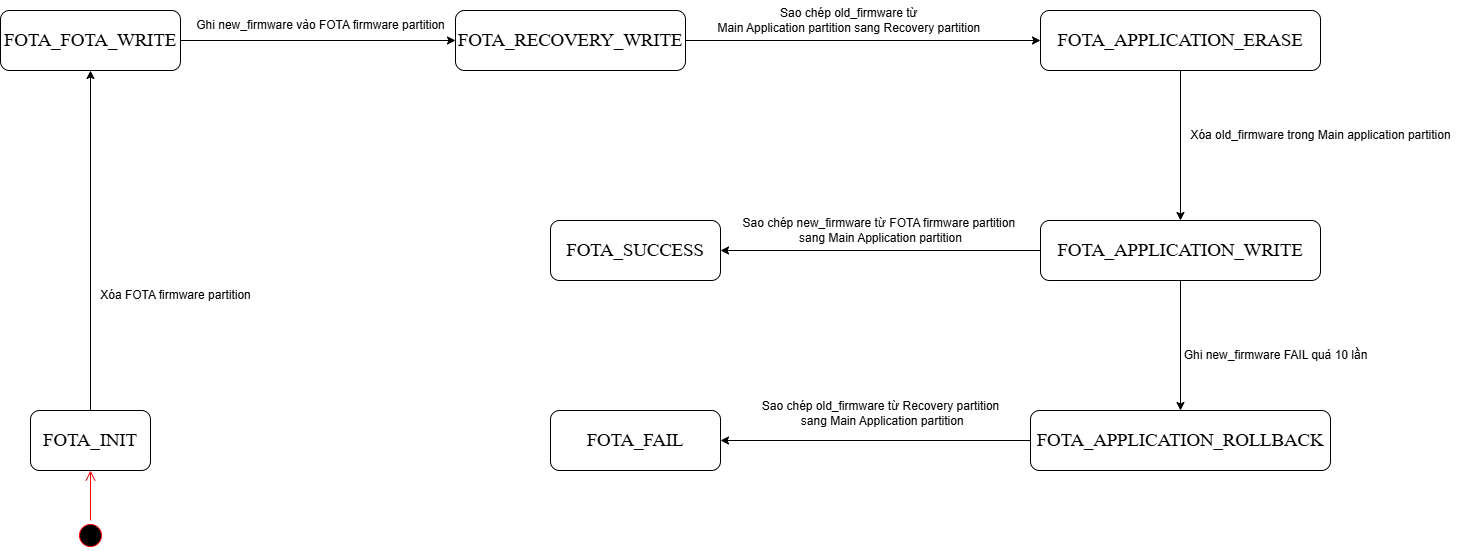

The diagram above was exported from draw.io. Its source (the exported page's mxGraphModel, read from the mxfile embedded in the PNG):
<mxGraphModel dx="2603" dy="894" grid="1" gridSize="10" guides="1" tooltips="1" connect="1" arrows="1" fold="1" page="1" pageScale="1" pageWidth="850" pageHeight="1100" math="0" shadow="0">
  <root>
    <mxCell id="0" />
    <mxCell id="1" parent="0" />
    <mxCell id="9MDiEewg7sn37ntxaWKI-33" style="edgeStyle=orthogonalEdgeStyle;rounded=0;orthogonalLoop=1;jettySize=auto;html=1;exitX=1;exitY=0.5;exitDx=0;exitDy=0;" edge="1" parent="1" source="9MDiEewg7sn37ntxaWKI-27" target="9MDiEewg7sn37ntxaWKI-28">
      <mxGeometry relative="1" as="geometry" />
    </mxCell>
    <mxCell id="9MDiEewg7sn37ntxaWKI-27" value="&lt;p style=&quot;language:en-US;margin-top:0pt;margin-bottom:0pt;margin-left:0in;&lt;br/&gt;text-align:left;direction:ltr;unicode-bidi:embed;mso-line-break-override:none;&lt;br/&gt;word-break:normal;punctuation-wrap:hanging&quot;&gt;&lt;span style=&quot;font-size: 14pt; font-family: Aptos;&quot;&gt;FOTA_FOTA_WRITE&lt;/span&gt;&lt;/p&gt;" style="rounded=1;whiteSpace=wrap;html=1;" vertex="1" parent="1">
      <mxGeometry x="-30" y="460" width="180" height="60" as="geometry" />
    </mxCell>
    <mxCell id="9MDiEewg7sn37ntxaWKI-35" style="edgeStyle=orthogonalEdgeStyle;rounded=0;orthogonalLoop=1;jettySize=auto;html=1;exitX=1;exitY=0.5;exitDx=0;exitDy=0;entryX=0;entryY=0.5;entryDx=0;entryDy=0;" edge="1" parent="1" source="9MDiEewg7sn37ntxaWKI-28" target="9MDiEewg7sn37ntxaWKI-29">
      <mxGeometry relative="1" as="geometry" />
    </mxCell>
    <mxCell id="9MDiEewg7sn37ntxaWKI-28" value="&lt;p style=&quot;language:en-US;margin-top:0pt;margin-bottom:0pt;margin-left:0in;&lt;br/&gt;text-align:left;direction:ltr;unicode-bidi:embed;mso-line-break-override:none;&lt;br/&gt;word-break:normal;punctuation-wrap:hanging&quot;&gt;&lt;span style=&quot;font-size: 14pt; font-family: Aptos;&quot;&gt;FOTA_RECOVERY_WRITE&lt;/span&gt;&lt;/p&gt;" style="rounded=1;whiteSpace=wrap;html=1;" vertex="1" parent="1">
      <mxGeometry x="425" y="460" width="230" height="60" as="geometry" />
    </mxCell>
    <mxCell id="9MDiEewg7sn37ntxaWKI-37" style="edgeStyle=orthogonalEdgeStyle;rounded=0;orthogonalLoop=1;jettySize=auto;html=1;" edge="1" parent="1" source="9MDiEewg7sn37ntxaWKI-29" target="9MDiEewg7sn37ntxaWKI-30">
      <mxGeometry relative="1" as="geometry" />
    </mxCell>
    <mxCell id="9MDiEewg7sn37ntxaWKI-29" value="&lt;p style=&quot;language:en-US;margin-top:0pt;margin-bottom:0pt;margin-left:0in;&lt;br/&gt;text-align:left;direction:ltr;unicode-bidi:embed;mso-line-break-override:none;&lt;br/&gt;word-break:normal;punctuation-wrap:hanging&quot;&gt;&lt;span style=&quot;font-size: 14pt; font-family: Aptos;&quot;&gt;FOTA_APPLICATION_ERASE&lt;/span&gt;&lt;/p&gt;" style="rounded=1;whiteSpace=wrap;html=1;" vertex="1" parent="1">
      <mxGeometry x="1010" y="460" width="280" height="60" as="geometry" />
    </mxCell>
    <mxCell id="9MDiEewg7sn37ntxaWKI-41" style="edgeStyle=orthogonalEdgeStyle;rounded=0;orthogonalLoop=1;jettySize=auto;html=1;exitX=0;exitY=0.5;exitDx=0;exitDy=0;entryX=1;entryY=0.5;entryDx=0;entryDy=0;" edge="1" parent="1" source="9MDiEewg7sn37ntxaWKI-30" target="9MDiEewg7sn37ntxaWKI-32">
      <mxGeometry relative="1" as="geometry" />
    </mxCell>
    <mxCell id="9MDiEewg7sn37ntxaWKI-44" style="edgeStyle=orthogonalEdgeStyle;rounded=0;orthogonalLoop=1;jettySize=auto;html=1;exitX=0.5;exitY=1;exitDx=0;exitDy=0;entryX=0.5;entryY=0;entryDx=0;entryDy=0;" edge="1" parent="1" source="9MDiEewg7sn37ntxaWKI-30" target="9MDiEewg7sn37ntxaWKI-31">
      <mxGeometry relative="1" as="geometry" />
    </mxCell>
    <mxCell id="9MDiEewg7sn37ntxaWKI-30" value="&lt;p style=&quot;language:en-US;margin-top:0pt;margin-bottom:0pt;margin-left:0in;&lt;br/&gt;text-align:left;direction:ltr;unicode-bidi:embed;mso-line-break-override:none;&lt;br/&gt;word-break:normal;punctuation-wrap:hanging&quot;&gt;&lt;span style=&quot;font-size: 14pt; font-family: Aptos;&quot;&gt;FOTA_APPLICATION_WRITE&lt;/span&gt;&lt;/p&gt;" style="rounded=1;whiteSpace=wrap;html=1;" vertex="1" parent="1">
      <mxGeometry x="1010" y="670" width="280" height="60" as="geometry" />
    </mxCell>
    <mxCell id="9MDiEewg7sn37ntxaWKI-46" style="edgeStyle=orthogonalEdgeStyle;rounded=0;orthogonalLoop=1;jettySize=auto;html=1;exitX=0;exitY=0.5;exitDx=0;exitDy=0;entryX=1;entryY=0.5;entryDx=0;entryDy=0;" edge="1" parent="1" source="9MDiEewg7sn37ntxaWKI-31" target="9MDiEewg7sn37ntxaWKI-45">
      <mxGeometry relative="1" as="geometry" />
    </mxCell>
    <mxCell id="9MDiEewg7sn37ntxaWKI-31" value="&lt;p style=&quot;language:en-US;margin-top:0pt;margin-bottom:0pt;margin-left:0in;&lt;br/&gt;text-align:left;direction:ltr;unicode-bidi:embed;mso-line-break-override:none;&lt;br/&gt;word-break:normal;punctuation-wrap:hanging&quot;&gt;&lt;span style=&quot;font-size: 14pt; font-family: Aptos;&quot;&gt;FOTA_APPLICATION_ROLLBACK&lt;/span&gt;&lt;/p&gt;" style="rounded=1;whiteSpace=wrap;html=1;" vertex="1" parent="1">
      <mxGeometry x="1000" y="860" width="300" height="60" as="geometry" />
    </mxCell>
    <mxCell id="9MDiEewg7sn37ntxaWKI-32" value="&lt;p style=&quot;language:en-US;margin-top:0pt;margin-bottom:0pt;margin-left:0in;&lt;br/&gt;text-align:left;direction:ltr;unicode-bidi:embed;mso-line-break-override:none;&lt;br/&gt;word-break:normal;punctuation-wrap:hanging&quot;&gt;&lt;span style=&quot;font-size: 14pt; font-family: Aptos;&quot;&gt;FOTA_SUCCESS&lt;/span&gt;&lt;/p&gt;" style="rounded=1;whiteSpace=wrap;html=1;" vertex="1" parent="1">
      <mxGeometry x="520" y="670" width="170" height="60" as="geometry" />
    </mxCell>
    <mxCell id="9MDiEewg7sn37ntxaWKI-34" value="Ghi new_firmware vào FOTA firmware partition" style="text;html=1;align=center;verticalAlign=middle;resizable=0;points=[];autosize=1;strokeColor=none;fillColor=none;" vertex="1" parent="1">
      <mxGeometry x="155" y="460" width="270" height="30" as="geometry" />
    </mxCell>
    <mxCell id="9MDiEewg7sn37ntxaWKI-36" value="Sao chép old_firmware từ&amp;nbsp;&lt;div&gt;Main Application partition&amp;nbsp;&lt;span style=&quot;background-color: transparent; color: light-dark(rgb(0, 0, 0), rgb(255, 255, 255));&quot;&gt;sang Recovery partition&amp;nbsp;&lt;/span&gt;&lt;/div&gt;" style="text;html=1;align=center;verticalAlign=middle;resizable=0;points=[];autosize=1;strokeColor=none;fillColor=none;" vertex="1" parent="1">
      <mxGeometry x="675" y="450" width="290" height="40" as="geometry" />
    </mxCell>
    <mxCell id="9MDiEewg7sn37ntxaWKI-38" value="Xóa old_firmware trong Main application partition" style="text;html=1;align=center;verticalAlign=middle;resizable=0;points=[];autosize=1;strokeColor=none;fillColor=none;" vertex="1" parent="1">
      <mxGeometry x="1150" y="570" width="280" height="30" as="geometry" />
    </mxCell>
    <mxCell id="9MDiEewg7sn37ntxaWKI-40" value="Sao chép new_firmware từ FOTA firmware partition&amp;nbsp;&lt;div&gt;sang Main Application partition&lt;/div&gt;" style="text;html=1;align=center;verticalAlign=middle;resizable=0;points=[];autosize=1;strokeColor=none;fillColor=none;" vertex="1" parent="1">
      <mxGeometry x="700" y="660" width="300" height="40" as="geometry" />
    </mxCell>
    <mxCell id="9MDiEewg7sn37ntxaWKI-43" value="Ghi new_firmware FAIL quá 10 lần" style="text;html=1;align=center;verticalAlign=middle;resizable=0;points=[];autosize=1;strokeColor=none;fillColor=none;" vertex="1" parent="1">
      <mxGeometry x="1140" y="790" width="210" height="30" as="geometry" />
    </mxCell>
    <mxCell id="9MDiEewg7sn37ntxaWKI-45" value="&lt;p style=&quot;language:en-US;margin-top:0pt;margin-bottom:0pt;margin-left:0in;&lt;br/&gt;text-align:left;direction:ltr;unicode-bidi:embed;mso-line-break-override:none;&lt;br/&gt;word-break:normal;punctuation-wrap:hanging&quot;&gt;&lt;span style=&quot;font-size: 14pt; font-family: Aptos;&quot;&gt;FOTA_FAIL&lt;/span&gt;&lt;/p&gt;" style="rounded=1;whiteSpace=wrap;html=1;" vertex="1" parent="1">
      <mxGeometry x="520" y="860" width="170" height="60" as="geometry" />
    </mxCell>
    <mxCell id="9MDiEewg7sn37ntxaWKI-47" value="Sao chép old_firmware từ Recovery partition&lt;div&gt;&amp;nbsp;sang Main Application partition&lt;/div&gt;" style="text;html=1;align=center;verticalAlign=middle;resizable=0;points=[];autosize=1;strokeColor=none;fillColor=none;" vertex="1" parent="1">
      <mxGeometry x="720" y="843" width="260" height="40" as="geometry" />
    </mxCell>
    <mxCell id="9MDiEewg7sn37ntxaWKI-51" style="edgeStyle=orthogonalEdgeStyle;rounded=0;orthogonalLoop=1;jettySize=auto;html=1;exitX=0.5;exitY=0;exitDx=0;exitDy=0;entryX=0.5;entryY=1;entryDx=0;entryDy=0;" edge="1" parent="1" source="9MDiEewg7sn37ntxaWKI-48" target="9MDiEewg7sn37ntxaWKI-27">
      <mxGeometry relative="1" as="geometry" />
    </mxCell>
    <mxCell id="9MDiEewg7sn37ntxaWKI-48" value="&lt;p style=&quot;language:en-US;margin-top:0pt;margin-bottom:0pt;margin-left:0in;&lt;br/&gt;text-align:left;direction:ltr;unicode-bidi:embed;mso-line-break-override:none;&lt;br/&gt;word-break:normal;punctuation-wrap:hanging&quot;&gt;&lt;span style=&quot;font-size: 14pt; font-family: Aptos;&quot;&gt;FOTA_INIT&lt;/span&gt;&lt;/p&gt;" style="rounded=1;whiteSpace=wrap;html=1;" vertex="1" parent="1">
      <mxGeometry y="860" width="120" height="60" as="geometry" />
    </mxCell>
    <mxCell id="9MDiEewg7sn37ntxaWKI-50" value="Xóa FOTA firmware partition" style="text;html=1;align=center;verticalAlign=middle;resizable=0;points=[];autosize=1;strokeColor=none;fillColor=none;" vertex="1" parent="1">
      <mxGeometry x="60" y="730" width="170" height="30" as="geometry" />
    </mxCell>
    <mxCell id="9MDiEewg7sn37ntxaWKI-52" value="" style="ellipse;html=1;shape=startState;fillColor=#000000;strokeColor=#ff0000;" vertex="1" parent="1">
      <mxGeometry x="45" y="970" width="30" height="30" as="geometry" />
    </mxCell>
    <mxCell id="9MDiEewg7sn37ntxaWKI-53" value="" style="edgeStyle=orthogonalEdgeStyle;html=1;verticalAlign=bottom;endArrow=open;endSize=8;strokeColor=#ff0000;rounded=0;entryX=0.5;entryY=1;entryDx=0;entryDy=0;" edge="1" source="9MDiEewg7sn37ntxaWKI-52" parent="1" target="9MDiEewg7sn37ntxaWKI-48">
      <mxGeometry relative="1" as="geometry">
        <mxPoint x="65" y="1100" as="targetPoint" />
      </mxGeometry>
    </mxCell>
  </root>
</mxGraphModel>